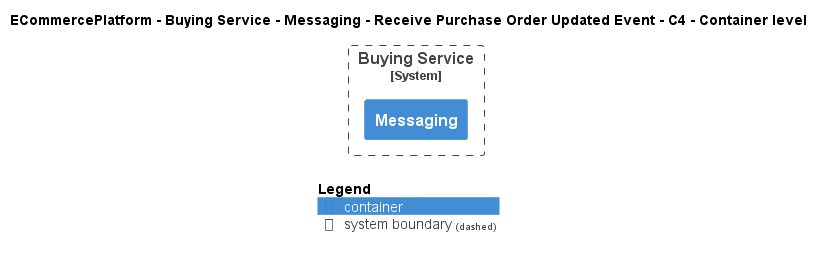

The diagram above was rendered by PlantUML. Its source (embedded in the PNG):
@startuml
!include ..\..\..\..\..\..\..\.c4s\C4_Container.puml

AddElementTag("c4interflow:lifecycle:new", $bgColor=green, $fontColor=#ffffff, $borderColor=green, $shadowing="False")
AddElementTag("c4interflow:lifecycle:changed", $bgColor=orange, $fontColor=#ffffff, $borderColor=orange, $shadowing="False")
AddElementTag("c4interflow:lifecycle:removed", $bgColor=red, $fontColor=#ffffff, $borderColor=red, $shadowing="False")

AddRelTag("c4interflow:lifecycle:new", $textColor=green, $lineColor=green)
AddRelTag("c4interflow:lifecycle:changed", $textColor=orange, $lineColor=orange)
AddRelTag("c4interflow:lifecycle:removed", $textColor=red, $lineColor=red)

SHOW_PERSON_PORTRAIT()
LAYOUT_TOP_DOWN()

skinparam linetype polyline

title ECommercePlatform - Buying Service - Messaging - Receive Purchase Order Updated Event - C4 - Container level


System_Boundary(ECommercePlatform.SoftwareSystems.BuyingService, "Buying Service") {
    Container(ECommercePlatform.SoftwareSystems.BuyingService.Containers.Messaging, "Messaging", "", "")
}



SHOW_LEGEND()
@enduml